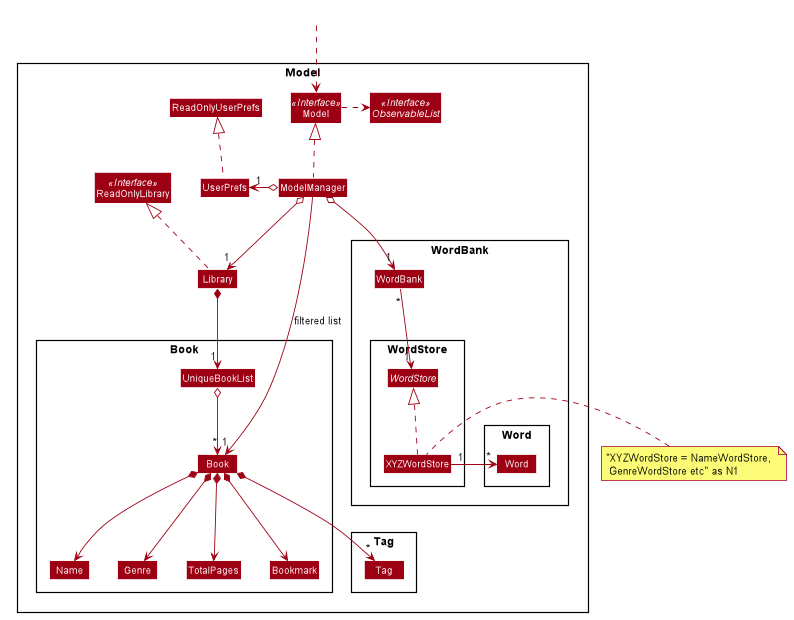

The diagram above was rendered by PlantUML. Its source (embedded in the PNG):
@startuml









skinparam BackgroundColor #FFFFFFF

skinparam Shadowing false

skinparam Class {
    FontColor #FFFFFF
    BorderThickness 1
    BorderColor #FFFFFF
    StereotypeFontColor #FFFFFF
    FontName Arial
}

skinparam Actor {
    BorderColor #000000
    Color #000000
    FontName Arial
}

skinparam Sequence {
    MessageAlign center
    BoxFontSize 15
    BoxPadding 0
    BoxFontColor #FFFFFF
    FontName Arial
}

skinparam Participant {
    FontColor #FFFFFFF
    Padding 20
}

skinparam MinClassWidth 50
skinparam ParticipantPadding 10
skinparam Shadowing false
skinparam DefaultTextAlignment center
skinparam packageStyle Rectangle

hide footbox
hide members
hide circle
skinparam arrowThickness 1.1
skinparam arrowColor #9D0012
skinparam classBackgroundColor #9D0012

Package Model <<Rectangle>>{
Interface ReadOnlyLibrary <<Interface>>
Interface Model <<Interface>>
Interface ObservableList <<Interface>>
Class Library
Class ReadOnlyLibrary
Class Model
Class ModelManager
Class UserPrefs
Class ReadOnlyUserPrefs
Class WordBank

Package Book {
Class Book
Class Name
Class Genre
Class TotalPages
Class Bookmark
Class UniqueBookList
}

Package Tag {
Class Tag
}

package WordBank {
Class WordBank

package WordStore {
Abstract class WordStore
Class XYZWordStore
}

package Word {
Class Word
}
}
}

Class HiddenOutside #FFFFFF
HiddenOutside ..> Model

Library .up.|> ReadOnlyLibrary

ModelManager .up.|> Model
Model .right.> ObservableList
ModelManager o--> "1" Library
ModelManager o--> "1" WordBank
ModelManager o-left-> "1" UserPrefs
UserPrefs .up.|> ReadOnlyUserPrefs

Library *--> "1" UniqueBookList
UniqueBookList o--> "*" Book
Book *--> Name
Book *--> Genre
Book *--> TotalPages
Book *--> Bookmark
Book *--> "*" Tag

WordBank "*" -down-> "1" WordStore
XYZWordStore .up.|> WordStore
note left of XYZWordStore: "XYZWordStore = NameWordStore, \n GenreWordStore etc" as N1
XYZWordStore "1" -> "*" Word

Name -[hidden]right-> Genre
Genre-[hidden]right-> TotalPages
TotalPages-[hidden]right-> Bookmark

ModelManager -->"1" Book : filtered list
@enduml